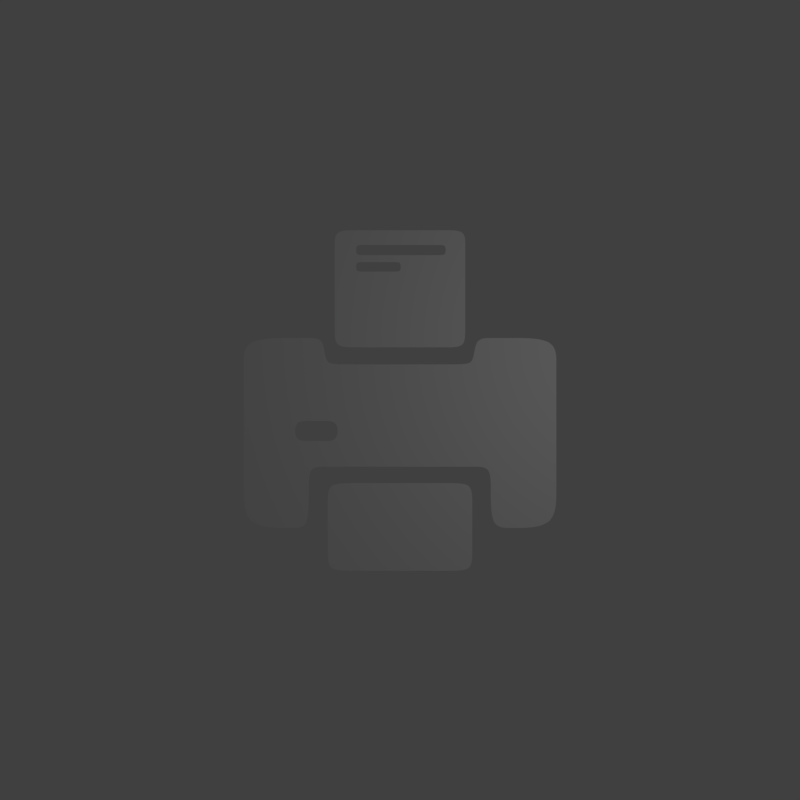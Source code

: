 # Source: printer.blend  (saved by Blender 2.79.0; exported with 4.5.12 LTS)
import bpy
from mathutils import Matrix  # noqa: F401  (used for matrix-valued properties, if any)

bpy.ops.wm.read_factory_settings(use_empty=True)
scene = bpy.context.scene
scene.name = 'Scene'

# ---- collections
col_collection_1 = bpy.data.collections.new('Collection 1'); scene.collection.children.link(col_collection_1)

# ---- materials (node trees are filled in below, after node groups)
mat_material = bpy.data.materials.new('Material')
mat_material.alpha_threshold = 0.0
mat_material.use_transparent_shadow = False
mat_material.roughness = 0.5
mat_material.line_color = (0.0, 0.0, 0.0, 1.0)

# ---- material node trees

# ---- world
world_world = bpy.data.worlds.new('World'); scene.world = world_world
world_world.color = (0.05088, 0.05088, 0.05088)
world_world.use_sun_shadow = False
world_world.sun_shadow_jitter_overblur = 0.0
world_world.cycles.sampling_method = 'MANUAL'

# ---- cameras
cam_camera = bpy.data.cameras.new('Camera')
cam_camera.clip_end = 100.0
cam_camera.lens = 35.0
cam_camera.sensor_width = 32.0
cam_camera.sensor_height = 18.0
cam_camera.ortho_scale = 7.314
cam_camera.dof.focus_distance = 0.0
cam_camera.dof.aperture_fstop = 128.0

# ---- lights
light_lamp = bpy.data.lights.new('Lamp', 'POINT')
light_lamp.transmission_factor = 0.0
light_lamp.cutoff_distance = 30.0
light_lamp.energy = 100.0
light_lamp.shadow_buffer_clip_start = 1.001
light_lamp.shadow_soft_size = 0.1
light_lamp.shadow_maximum_resolution = 0.006
light_lamp.use_absolute_resolution = True

# ---- meshes
me_plane_002 = bpy.data.meshes.new('Plane.002')
me_plane_002.from_pydata([(-1.0, -1.0, 0.0), (1.0, -1.0, 0.0), (-1.0, 1.0, 0.0), (1.0, 1.0, 0.0), (-0.6746, -1.0, 0.0), (-0.6746, 1.0, 0.0), (0.7024, -1.0, 0.0), (0.7024, 1.0, 0.0), (-1.0, 0.7471, 0.0), (1.0, 0.7471, 0.0), (-0.6746, 0.7471, 0.0), (0.7024, 0.7471, 0.0), (-1.0, -0.7266, 0.0), (1.0, -0.7266, 0.0), (-0.6746, -0.7266, 0.0), (0.7024, -0.7266, 0.0), (1.0, 0.6768, 0.0), (-0.6746, 0.5747, 0.0), (0.7024, 0.5747, 0.0), (-1.0, 0.6768, 0.0), (-1.0, 0.4552, 0.0), (1.0, 0.4552, 0.0), (-0.6746, 0.4552, 0.0), (0.7024, 0.4552, 0.0), (-1.0, 0.3887, 0.0), (1.0, 0.3887, 0.0), (-0.6746, 0.2934, 0.0), (0.7024, 0.3887, 0.0), (0.01389, 1.0, 0.0), (0.01389, -1.0, 0.0), (0.01389, 0.7471, 0.0), (0.01389, -0.7266, 0.0), (0.01389, 0.5747, 0.0), (0.01389, 0.4552, 0.0), (0.01389, 0.2934, 0.0), (-0.6051, 1.0, 0.0), (-0.6051, 0.7471, 0.0), (-0.6051, -0.7266, 0.0), (-0.6051, 0.5747, 0.0), (-0.6051, 0.4552, 0.0), (-0.6051, 0.2934, 0.0), (-0.6051, -1.0, 0.0), (0.6262, -1.0, 0.0), (0.6262, 1.0, 0.0), (0.6262, 0.7471, 0.0), (0.6262, -0.7266, 0.0), (0.6262, 0.5747, 0.0), (0.6262, 0.4552, 0.0), (0.6262, 0.3887, 0.0), (-0.05267, -1.0, 0.0), (-0.05267, 1.0, 0.0), (-0.05267, 0.7471, 0.0), (-0.05267, -0.7266, 0.0), (-0.05267, 0.5747, 0.0), (-0.05267, 0.4552, 0.0), (-0.05267, 0.2934, 0.0)], [], [(11, 9, 3, 7), (8, 10, 5, 2), (44, 11, 7, 43), (19, 17, 10, 8), (18, 16, 9, 11), (6, 1, 13, 15), (0, 4, 14, 12), (42, 6, 15, 45), (23, 21, 16, 18), (20, 22, 17, 19), (47, 23, 18, 46), (48, 27, 23, 47), (24, 26, 22, 20), (27, 25, 21, 23), (15, 13, 25, 27), (12, 14, 26, 24), (45, 15, 27, 48), (52, 31, 34, 55), (54, 33, 32, 53), (49, 29, 31, 52), (51, 30, 28, 50), (10, 36, 35, 5), (4, 41, 37, 14), (22, 39, 38, 17), (14, 37, 40, 26), (31, 45, 48, 34), (34, 48, 47, 33), (33, 47, 46, 32), (29, 42, 45, 31), (30, 44, 43, 28), (36, 51, 50, 35), (41, 49, 52, 37), (39, 54, 53, 38), (37, 52, 55, 40)])
me_plane_002.materials.append(mat_material)
me_plane_002.use_remesh_preserve_volume = False
me_plane_002.use_remesh_preserve_attributes = False
me_plane_002.use_mirror_vertex_groups = False
me_plane_002.update()
me_plane_001 = bpy.data.meshes.new('Plane.001')
me_plane_001.from_pydata([(-1.0, -1.0, 0.0), (1.0, -1.0, 0.0), (-1.0, 1.0, 0.0), (1.0, 1.0, 0.0), (-0.6746, -1.0, 0.0), (-0.6746, 1.0, 0.0), (0.7024, -1.0, 0.0), (0.7024, 1.0, 0.0), (-1.0, 0.5752, 0.0), (1.0, 0.5752, 0.0), (-0.6746, 0.5752, 0.0), (0.7024, 0.5752, 0.0), (-1.0, -0.5865, 0.0), (1.0, -0.5865, 0.0), (-0.6746, -0.5865, 0.0), (0.7024, -0.5865, 0.0)], [], [(11, 9, 3, 7), (8, 10, 5, 2), (10, 11, 7, 5), (14, 15, 11, 10), (12, 14, 10, 8), (15, 13, 9, 11), (6, 1, 13, 15), (0, 4, 14, 12), (4, 6, 15, 14)])
me_plane_001.materials.append(mat_material)
me_plane_001.use_remesh_preserve_volume = False
me_plane_001.use_remesh_preserve_attributes = False
me_plane_001.use_mirror_vertex_groups = False
me_plane_001.update()
me_plane = bpy.data.meshes.new('Plane')
me_plane.from_pydata([(-1.0, -1.0, 0.0), (1.0, -1.0, 0.0), (-1.0, 1.0, 0.0), (1.0, 1.0, 0.0), (-0.6746, -1.0, 0.0), (-0.6746, 1.0, 0.0), (0.7024, -1.0, 0.0), (0.7024, 1.0, 0.0), (-1.0, 0.5752, 0.0), (1.0, 0.5752, 0.0), (-0.6746, 0.5752, 0.0), (0.7024, 0.5752, 0.0), (-1.0, -0.5865, 0.0), (1.0, -0.5865, 0.0), (-0.6746, -0.5865, 0.0), (0.7024, -0.5865, 0.0), (0.5807, 1.0, 0.0), (0.5807, -1.0, 0.0), (0.5807, 0.5752, 0.0), (0.5807, -0.5865, 0.0), (1.0, -0.3551, 0.0), (-0.6746, -0.3551, 0.0), (0.7024, -0.3551, 0.0), (-1.0, -0.3551, 0.0), (0.5807, -0.3551, 0.0), (-0.5834, 1.0, 0.0), (-0.5834, 0.5752, 0.0), (-0.5834, -0.5865, 0.0), (-0.5834, -1.0, 0.0), (-0.5834, -0.3551, 0.0), (0.4757, 1.0, 0.0), (0.4757, 0.5752, 0.0), (0.4757, -0.3551, 0.0), (-0.4827, 1.0, 0.0), (-0.4827, 0.5752, 0.0), (-0.4827, -0.3551, 0.0), (1.0, 0.7226, 0.0), (-0.6746, 0.7226, 0.0), (0.7024, 0.7226, 0.0), (-1.0, 0.7226, 0.0), (0.5807, 0.7226, 0.0), (-0.5834, 0.7226, 0.0), (0.4757, 0.7226, 0.0), (-0.4827, 0.7226, 0.0), (-0.3958, 0.5752, 0.0), (-0.3958, -0.3551, 0.0), (-0.3958, 0.7226, 0.0), (0.3917, 0.5752, 0.0), (0.3917, -0.3551, 0.0), (0.3917, 0.7226, 0.0), (1.0, -0.08402, 0.0), (-0.6746, -0.08402, 0.0), (0.7024, -0.08402, 0.0), (0.5807, -0.08402, 0.0), (-1.0, -0.08402, 0.0), (-0.5834, -0.08402, 0.0), (0.4757, -0.08402, 0.0), (-0.4827, -0.08402, 0.0), (-0.3958, -0.08402, 0.0), (0.3917, -0.08402, 0.0), (1.0, 0.04843, 0.0), (-0.6746, 0.1269, 0.0), (0.7024, 0.04843, 0.0), (0.5807, 0.04843, 0.0), (-0.5834, 0.1269, 0.0), (0.4757, 0.04843, 0.0), (-0.4827, 0.1269, 0.0), (-0.3958, 0.1269, 0.0), (0.3917, 0.04843, 0.0), (-1.0, 0.04843, 0.0)], [], [(38, 36, 3, 7), (39, 37, 5, 2), (40, 38, 7, 16), (63, 62, 11, 18), (69, 61, 10, 8), (62, 60, 9, 11), (6, 1, 13, 15), (0, 4, 14, 12), (17, 6, 15, 19), (65, 63, 18, 31), (42, 40, 16, 30), (15, 13, 20, 22), (12, 14, 21, 23), (19, 15, 22, 24), (14, 27, 29, 21), (37, 41, 25, 5), (61, 64, 26, 10), (4, 28, 27, 14), (34, 44, 46, 43), (68, 65, 31, 47), (64, 66, 34, 26), (41, 43, 33, 25), (26, 34, 43, 41), (47, 31, 42, 49), (10, 26, 41, 37), (31, 18, 40, 42), (18, 11, 38, 40), (8, 10, 37, 39), (11, 9, 36, 38), (66, 67, 44, 34), (44, 47, 49, 46), (67, 68, 47, 44), (45, 48, 59, 58), (35, 45, 58, 57), (29, 35, 57, 55), (48, 32, 56, 59), (21, 29, 55, 51), (32, 24, 53, 56), (22, 20, 50, 52), (23, 21, 51, 54), (24, 22, 52, 53), (58, 59, 68, 67), (59, 56, 65, 68), (56, 53, 63, 65), (52, 50, 60, 62), (54, 51, 61, 69), (53, 52, 62, 63)])
me_plane.materials.append(mat_material)
me_plane.use_remesh_preserve_volume = False
me_plane.use_remesh_preserve_attributes = False
me_plane.use_mirror_vertex_groups = False
me_plane.update()

# ---- objects
ob_plane_002 = bpy.data.objects.new('Plane.002', me_plane_002)
ob_plane_001 = bpy.data.objects.new('Plane.001', me_plane_001)
ob_plane = bpy.data.objects.new('Plane', me_plane)
ob_lamp = bpy.data.objects.new('Lamp', light_lamp)
ob_camera = bpy.data.objects.new('Camera', cam_camera)

# ---- transforms, parenting, visibility, modifiers, constraints
ob_plane_002.location = (0.0, 1.892, 0.1071)
ob_plane_002.scale = (1.11, 0.9959, 1.11)
ob_plane_002.lineart.crease_threshold = 0.0
_m = ob_plane_002.modifiers.new('Subsurf', 'SUBSURF')
_m.uv_smooth = 'PRESERVE_CORNERS'
_m.levels = 4
_m.render_levels = 4
_m.show_only_control_edges = False
ob_plane_001.location = (0.0, -2.159, 0.1071)
ob_plane_001.scale = (1.229, 0.7466, 1.229)
ob_plane_001.lineart.crease_threshold = 0.0
_m = ob_plane_001.modifiers.new('Subsurf', 'SUBSURF')
_m.uv_smooth = 'PRESERVE_CORNERS'
_m.levels = 4
_m.render_levels = 4
_m.show_only_control_edges = False
ob_plane.location = (0.0, -0.5663, -0.02539)
ob_plane.scale = (2.683, 1.63, 2.683)
ob_plane.lineart.crease_threshold = 0.0
_m = ob_plane.modifiers.new('Subsurf', 'SUBSURF')
_m.uv_smooth = 'PRESERVE_CORNERS'
_m.levels = 4
_m.render_levels = 4
_m.show_only_control_edges = False
ob_lamp.location = (4.076, 1.005, 5.904)
ob_lamp.rotation_euler = (0.6503, 0.05522, 1.866)
ob_lamp.lock_rotations_4d = False
ob_lamp.empty_display_type = 'ARROWS'
ob_lamp.color = (0.0, 0.0, 0.0, 0.0)
ob_lamp.lineart.crease_threshold = 0.0
ob_camera.location = (0.0, 0.0, 14.99)
ob_camera.lock_rotations_4d = False
ob_camera.empty_display_type = 'ARROWS'
ob_camera.color = (0.0, 0.0, 0.0, 0.0)
ob_camera.display_type = 'WIRE'
ob_camera.lineart.crease_threshold = 0.0

# ---- collection membership
col_collection_1.objects.link(ob_plane_002)
col_collection_1.objects.link(ob_plane_001)
col_collection_1.objects.link(ob_plane)
col_collection_1.objects.link(ob_lamp)
col_collection_1.objects.link(ob_camera)

# ---- scene / render settings (as saved in the file)
scene.camera = ob_camera
scene.frame_start = 1; scene.frame_end = 250; scene.frame_set(1)
scene.render.engine = 'BLENDER_EEVEE_NEXT'
scene.render.resolution_x = 500
scene.render.resolution_y = 500
scene.render.dither_intensity = 0.0
scene.render.film_transparent = True
scene.cycles.use_denoising = False
scene.cycles.samples = 128
scene.cycles.sampling_pattern = 'TABULATED_SOBOL'
scene.cycles.use_adaptive_sampling = False
scene.cycles.use_light_tree = False
scene.cycles.blur_glossy = 0.0
scene.cycles.sample_clamp_indirect = 0.0
scene.view_settings.view_transform = 'Standard'
bpy.context.view_layer.update()
